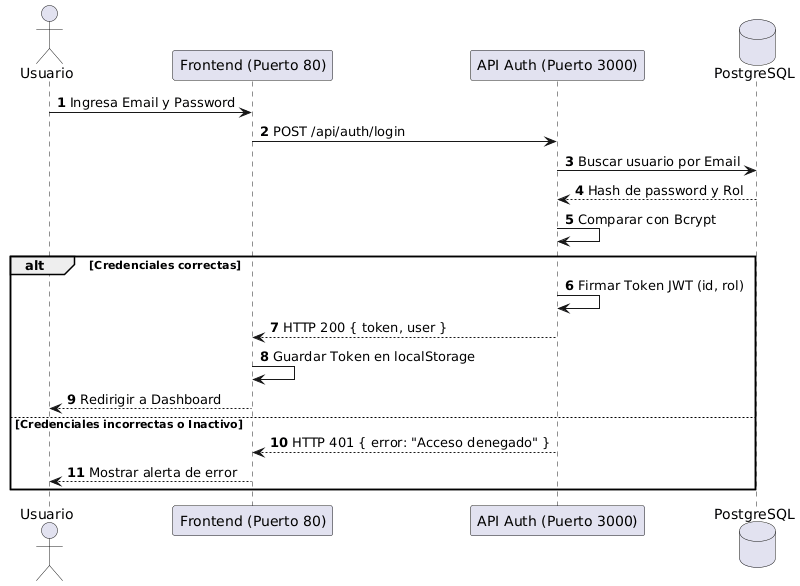

The diagram above was rendered by PlantUML. Its source (embedded in the PNG):
@startuml
autonumber
actor Usuario
participant "Frontend (Puerto 80)" as FE
participant "API Auth (Puerto 3000)" as BE
database "PostgreSQL" as DB

Usuario -> FE: Ingresa Email y Password
FE -> BE: POST /api/auth/login
BE -> DB: Buscar usuario por Email
DB --> BE: Hash de password y Rol
BE -> BE: Comparar con Bcrypt
alt Credenciales correctas
    BE -> BE: Firmar Token JWT (id, rol)
    BE --> FE: HTTP 200 { token, user }
    FE -> FE: Guardar Token en localStorage
    FE --> Usuario: Redirigir a Dashboard
else Credenciales incorrectas o Inactivo
    BE --> FE: HTTP 401 { error: "Acceso denegado" }
    FE --> Usuario: Mostrar alerta de error
end
@enduml